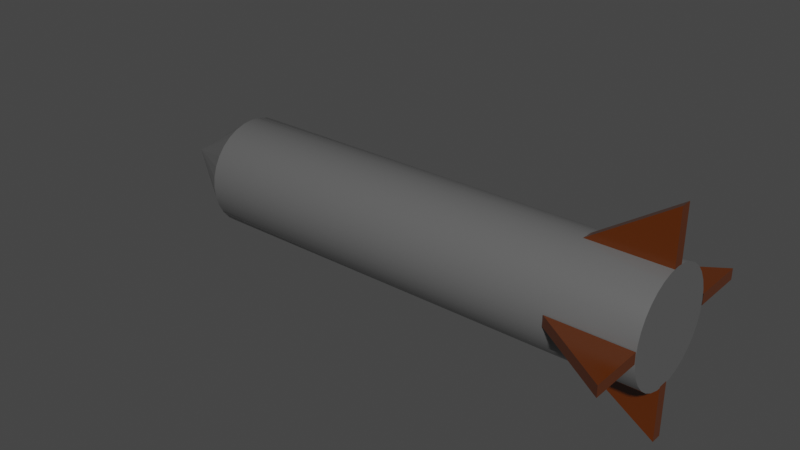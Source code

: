 # Source: Missile01.blend  (saved by Blender 3.2.14; exported with 4.5.12 LTS)
import bpy
from mathutils import Matrix  # noqa: F401  (used for matrix-valued properties, if any)

bpy.ops.wm.read_factory_settings(use_empty=True)
scene = bpy.context.scene
scene.name = 'Scene'

# ---- collections
col_collection = bpy.data.collections.new('Collection'); scene.collection.children.link(col_collection)

# ---- materials (node trees are filled in below, after node groups)
mat_x = bpy.data.materials.new('マテリアル')
mat_x.use_transparent_shadow = False
mat_001 = bpy.data.materials.new('マテリアル.001')
mat_001.use_transparent_shadow = False

# ---- material node trees
mat_x.use_nodes = True; mat_x.node_tree.nodes.clear()
_N = mat_x.node_tree.nodes; _L = mat_x.node_tree.links
n0 = _N.new('ShaderNodeBsdfPrincipled'); n0.name = 'Principled BSDF'; n0.location = (10, 300)
n0.distribution = 'GGX'
n0.subsurface_method = 'RANDOM_WALK_SKIN'
n0.inputs[0].default_value = (0.1188, 0.1188, 0.1188, 1.0)
n0.inputs[2].default_value = 0.2
n0.inputs[3].default_value = 1.45
n0.inputs[13].default_value = 1.0
n0.inputs[27].default_value = (0.0, 0.0, 0.0, 1.0)
n0.inputs[28].default_value = 1.0
n1 = _N.new('ShaderNodeOutputMaterial'); n1.name = 'Material Output'; n1.location = (300, 300)
_L.new(n0.outputs[0], n1.inputs[0])
n1.is_active_output = True
mat_001.use_nodes = True; mat_001.node_tree.nodes.clear()
_N = mat_001.node_tree.nodes; _L = mat_001.node_tree.links
n0 = _N.new('ShaderNodeBsdfPrincipled'); n0.name = 'Principled BSDF'; n0.location = (10, 300)
n0.distribution = 'GGX'
n0.subsurface_method = 'RANDOM_WALK_SKIN'
n0.inputs[0].default_value = (0.1052, 0.02184, 0.0, 1.0)
n0.inputs[2].default_value = 0.2
n0.inputs[3].default_value = 1.45
n0.inputs[13].default_value = 1.0
n0.inputs[27].default_value = (0.0, 0.0, 0.0, 1.0)
n0.inputs[28].default_value = 1.0
n1 = _N.new('ShaderNodeOutputMaterial'); n1.name = 'Material Output'; n1.location = (300, 300)
_L.new(n0.outputs[0], n1.inputs[0])
n1.is_active_output = True

# ---- world
world_world = bpy.data.worlds.new('World'); scene.world = world_world
world_world.use_nodes = True; world_world.node_tree.nodes.clear()
_N = world_world.node_tree.nodes; _L = world_world.node_tree.links
n0 = _N.new('ShaderNodeOutputWorld'); n0.name = 'World Output'; n0.location = (300, 300)
n1 = _N.new('ShaderNodeBackground'); n1.name = 'Background'; n1.location = (10, 300)
n1.inputs[0].default_value = (0.05088, 0.05088, 0.05088, 1.0)
_L.new(n1.outputs[0], n0.inputs[0])
n0.is_active_output = True
world_world.color = (0.05088, 0.05088, 0.05088)
world_world.use_sun_shadow = False
world_world.sun_shadow_jitter_overblur = 0.0

# ---- meshes
me_x = bpy.data.meshes.new('円柱')
me_x.from_pydata([(1.397e-08, -1.863e-08, -1.0), (0.0, 1.0, 1.0), (0.1951, 0.9808, 1.0), (0.3827, 0.9239, 1.0), (0.5556, 0.8315, 1.0), (0.7071, 0.7071, 1.0), (0.8315, 0.5556, 1.0), (0.9239, 0.3827, 1.0), (0.9808, 0.1951, 1.0), (1.0, -4.371e-08, 1.0), (0.9808, -0.1951, 1.0), (0.9239, -0.3827, 1.0), (0.8315, -0.5556, 1.0), (0.7071, -0.7071, 1.0), (0.5556, -0.8315, 1.0), (0.3827, -0.9239, 1.0), (0.1951, -0.9808, 1.0), (-8.742e-08, -1.0, 1.0), (-0.1951, -0.9808, 1.0), (-0.3827, -0.9239, 1.0), (-0.5556, -0.8315, 1.0), (-0.7071, -0.7071, 1.0), (-0.8315, -0.5556, 1.0), (-0.9239, -0.3827, 1.0), (-0.9808, -0.1951, 1.0), (-1.0, 1.192e-08, 1.0), (-0.9808, 0.1951, 1.0), (-0.9239, 0.3827, 1.0), (-0.8315, 0.5556, 1.0), (-0.7071, 0.7071, 1.0), (-0.5556, 0.8315, 1.0), (-0.3827, 0.9239, 1.0), (-0.1951, 0.9808, 1.0), (0.0, 1.0, -0.7), (0.1951, 0.9808, -0.7), (0.3827, 0.9239, -0.7), (0.5556, 0.8315, -0.7), (0.7071, 0.7071, -0.7), (0.8315, 0.5556, -0.7), (0.9239, 0.3827, -0.7), (0.9808, 0.1951, -0.7), (1.0, -4.371e-08, -0.7), (0.9808, -0.1951, -0.7), (0.9239, -0.3827, -0.7), (0.8315, -0.5556, -0.7), (0.7071, -0.7071, -0.7), (0.5556, -0.8315, -0.7), (0.3827, -0.9239, -0.7), (0.1951, -0.9808, -0.7), (-8.742e-08, -1.0, -0.7), (-0.1951, -0.9808, -0.7), (-0.3827, -0.9239, -0.7), (-0.5556, -0.8315, -0.7), (-0.7071, -0.7071, -0.7), (-0.8315, -0.5556, -0.7), (-0.9239, -0.3827, -0.7), (-0.9808, -0.1951, -0.7), (-1.0, 1.192e-08, -0.7), (-0.9808, 0.1951, -0.7), (-0.9239, 0.3827, -0.7), (-0.8315, 0.5556, -0.7), (-0.7071, 0.7071, -0.7), (-0.5556, 0.8315, -0.7), (-0.3827, 0.9239, -0.7), (-0.1951, 0.9808, -0.7)], [], [(33, 1, 2, 34), (34, 2, 3, 35), (35, 3, 4, 36), (36, 4, 5, 37), (37, 5, 6, 38), (38, 6, 7, 39), (39, 7, 8, 40), (40, 8, 9, 41), (41, 9, 10, 42), (42, 10, 11, 43), (43, 11, 12, 44), (44, 12, 13, 45), (45, 13, 14, 46), (46, 14, 15, 47), (47, 15, 16, 48), (48, 16, 17, 49), (49, 17, 18, 50), (50, 18, 19, 51), (51, 19, 20, 52), (52, 20, 21, 53), (53, 21, 22, 54), (54, 22, 23, 55), (55, 23, 24, 56), (56, 24, 25, 57), (57, 25, 26, 58), (58, 26, 27, 59), (59, 27, 28, 60), (60, 28, 29, 61), (61, 29, 30, 62), (62, 30, 31, 63), (2, 1, 32, 31, 30, 29, 28, 27, 26, 25, 24, 23, 22, 21, 20, 19, 18, 17, 16, 15, 14, 13, 12, 11, 10, 9, 8, 7, 6, 5, 4, 3), (63, 31, 32, 64), (64, 32, 1, 33), (0, 64, 33), (0, 63, 64), (0, 62, 63), (0, 61, 62), (0, 60, 61), (0, 59, 60), (0, 58, 59), (0, 57, 58), (0, 56, 57), (0, 55, 56), (0, 54, 55), (0, 53, 54), (0, 52, 53), (0, 51, 52), (0, 50, 51), (0, 49, 50), (0, 48, 49), (0, 47, 48), (0, 46, 47), (0, 45, 46), (0, 44, 45), (0, 43, 44), (0, 42, 43), (0, 41, 42), (0, 40, 41), (0, 39, 40), (0, 38, 39), (0, 37, 38), (0, 36, 37), (0, 35, 36), (0, 34, 35), (0, 33, 34)])
me_x.polygons.foreach_set('use_smooth', [1, 1, 1, 1, 1, 1, 1, 1, 1, 1, 1, 1, 1, 1, 1, 1, 1, 1, 1, 1, 1, 1, 1, 1, 1, 1, 1, 1, 1, 1, 0, 1, 1, 0, 0, 0, 0, 0, 0, 0, 0, 0, 0, 0, 0, 0, 0, 0, 0, 0, 0, 0, 0, 0, 0, 0, 0, 0, 0, 0, 0, 0, 0, 0, 0])
_uv = me_x.uv_layers.new(name='UVマップ')
_uv.uv.foreach_set('vector', [1.0, 0.575, 1.0, 1.0, 0.9688, 1.0, 0.9688, 0.575, 0.9688, 0.575, 0.9688, 1.0, 0.9375, 1.0, 0.9375, 0.575, 0.9375, 0.575, 0.9375, 1.0, 0.9062, 1.0, 0.9062, 0.575, 0.9062, 0.575, 0.9062, 1.0, 0.875, 1.0, 0.875, 0.575, 0.875, 0.575, 0.875, 1.0, 0.8438, 1.0, 0.8438, 0.575, 0.8438, 0.575, 0.8438, 1.0, 0.8125, 1.0, 0.8125, 0.575, 0.8125, 0.575, 0.8125, 1.0, 0.7812, 1.0, 0.7812, 0.575, 0.7812, 0.575, 0.7812, 1.0, 0.75, 1.0, 0.75, 0.575, 0.75, 0.575, 0.75, 1.0, 0.7188, 1.0, 0.7188, 0.575, 0.7188, 0.575, 0.7188, 1.0, 0.6875, 1.0, 0.6875, 0.575, 0.6875, 0.575, 0.6875, 1.0, 0.6562, 1.0, 0.6562, 0.575, 0.6562, 0.575, 0.6562, 1.0, 0.625, 1.0, 0.625, 0.575, 0.625, 0.575, 0.625, 1.0, 0.5938, 1.0, 0.5938, 0.575, 0.5938, 0.575, 0.5938, 1.0, 0.5625, 1.0, 0.5625, 0.575, 0.5625, 0.575, 0.5625, 1.0, 0.5312, 1.0, 0.5312, 0.575, 0.5312, 0.575, 0.5312, 1.0, 0.5, 1.0, 0.5, 0.575, 0.5, 0.575, 0.5, 1.0, 0.4688, 1.0, 0.4688, 0.575, 0.4688, 0.575, 0.4688, 1.0, 0.4375, 1.0, 0.4375, 0.575, 0.4375, 0.575, 0.4375, 1.0, 0.4062, 1.0, 0.4062, 0.575, 0.4062, 0.575, 0.4062, 1.0, 0.375, 1.0, 0.375, 0.575, 0.375, 0.575, 0.375, 1.0, 0.3438, 1.0, 0.3438, 0.575, 0.3438, 0.575, 0.3438, 1.0, 0.3125, 1.0, 0.3125, 0.575, 0.3125, 0.575, 0.3125, 1.0, 0.2812, 1.0, 0.2812, 0.575, 0.2812, 0.575, 0.2812, 1.0, 0.25, 1.0, 0.25, 0.575, 0.25, 0.575, 0.25, 1.0, 0.2188, 1.0, 0.2188, 0.575, 0.2188, 0.575, 0.2188, 1.0, 0.1875, 1.0, 0.1875, 0.575, 0.1875, 0.575, 0.1875, 1.0, 0.1562, 1.0, 0.1562, 0.575, 0.1562, 0.575, 0.1562, 1.0, 0.125, 1.0, 0.125, 0.575, 0.125, 0.575, 0.125, 1.0, 0.09375, 1.0, 0.09375, 0.575, 0.09375, 0.575, 0.09375, 1.0, 0.0625, 1.0, 0.0625, 0.575, 0.2968, 0.4854, 0.25, 0.49, 0.2032, 0.4854, 0.1582, 0.4717, 0.1167, 0.4496, 0.08029, 0.4197, 0.05045, 0.3833, 0.02827, 0.3418, 0.01461, 0.2968, 0.01, 0.25, 0.01461, 0.2032, 0.02827, 0.1582, 0.05045, 0.1167, 0.08029, 0.08029, 0.1167, 0.05045, 0.1582, 0.02827, 0.2032, 0.01461, 0.25, 0.01, 0.2968, 0.01461, 0.3418, 0.02827, 0.3833, 0.05045, 0.4197, 0.08029, 0.4496, 0.1167, 0.4717, 0.1582, 0.4854, 0.2032, 0.49, 0.25, 0.4854, 0.2968, 0.4717, 0.3418, 0.4496, 0.3833, 0.4197, 0.4197, 0.3833, 0.4496, 0.3418, 0.4717, 0.0625, 0.575, 0.0625, 1.0, 0.03125, 1.0, 0.03125, 0.575, 0.03125, 0.575, 0.03125, 1.0, 0.0, 1.0, 0.0, 0.575, 0.03125, 0.5, 0.03125, 0.575, 0.0, 0.575, 0.0625, 0.5, 0.0625, 0.575, 0.03125, 0.575, 0.09375, 0.5, 0.09375, 0.575, 0.0625, 0.575, 0.125, 0.5, 0.125, 0.575, 0.09375, 0.575, 0.1562, 0.5, 0.1562, 0.575, 0.125, 0.575, 0.1875, 0.5, 0.1875, 0.575, 0.1562, 0.575, 0.2188, 0.5, 0.2188, 0.575, 0.1875, 0.575, 0.25, 0.5, 0.25, 0.575, 0.2188, 0.575, 0.2812, 0.5, 0.2812, 0.575, 0.25, 0.575, 0.3125, 0.5, 0.3125, 0.575, 0.2812, 0.575, 0.3438, 0.5, 0.3438, 0.575, 0.3125, 0.575, 0.375, 0.5, 0.375, 0.575, 0.3438, 0.575, 0.4062, 0.5, 0.4062, 0.575, 0.375, 0.575, 0.4375, 0.5, 0.4375, 0.575, 0.4062, 0.575, 0.4688, 0.5, 0.4688, 0.575, 0.4375, 0.575, 0.5, 0.5, 0.5, 0.575, 0.4688, 0.575, 0.5312, 0.5, 0.5312, 0.575, 0.5, 0.575, 0.5625, 0.5, 0.5625, 0.575, 0.5312, 0.575, 0.5938, 0.5, 0.5938, 0.575, 0.5625, 0.575, 0.625, 0.5, 0.625, 0.575, 0.5938, 0.575, 0.6562, 0.5, 0.6562, 0.575, 0.625, 0.575, 0.6875, 0.5, 0.6875, 0.575, 0.6562, 0.575, 0.7188, 0.5, 0.7188, 0.575, 0.6875, 0.575, 0.75, 0.5, 0.75, 0.575, 0.7188, 0.575, 0.7812, 0.5, 0.7812, 0.575, 0.75, 0.575, 0.8125, 0.5, 0.8125, 0.575, 0.7812, 0.575, 0.8438, 0.5, 0.8438, 0.575, 0.8125, 0.575, 0.875, 0.5, 0.875, 0.575, 0.8438, 0.575, 0.9062, 0.5, 0.9062, 0.575, 0.875, 0.575, 0.9375, 0.5, 0.9375, 0.575, 0.9062, 0.575, 0.9688, 0.5, 0.9688, 0.575, 0.9375, 0.575, 1.0, 0.5, 1.0, 0.575, 0.9688, 0.575])
me_x.materials.append(mat_x)
me_x.update()
me_x_1 = bpy.data.meshes.new('平面')
me_x_1.from_pydata([(-1.0, -0.3333, -0.1), (0.5, -0.3333, -0.1), (0.5, 0.6667, -0.1), (-1.0, -0.3333, 0.1), (0.5, -0.3333, 0.1), (0.5, 0.6667, 0.1)], [], [(1, 0, 2), (4, 5, 3), (2, 0, 3, 5), (1, 2, 5, 4)])
_uv = me_x_1.uv_layers.new(name='UVマップ')
_uv.uv.foreach_set('vector', [0.0, 0.0, 0.0, 0.0, 0.0, 0.0, 0.0, 0.0, 0.0, 0.0, 0.0, 0.0, 0.0, 0.0, 0.0, 0.0, 0.0, 0.0, 0.0, 0.0, 0.0, 0.0, 0.0, 0.0, 0.0, 0.0, 0.0, 0.0])
me_x_1.materials.append(mat_001)
me_x_1.update()

# ---- objects
ob_x = bpy.data.objects.new('円柱', me_x)
ob_x_1 = bpy.data.objects.new('平面', me_x_1)
ob_001 = bpy.data.objects.new('平面.001', me_x_1)
ob_002 = bpy.data.objects.new('平面.002', me_x_1)
ob_003 = bpy.data.objects.new('平面.003', me_x_1)

# ---- transforms, parenting, visibility, modifiers, constraints
ob_x.location = (0.0, 0.0, 0.0)
ob_x.rotation_euler = (-0.0, 1.571, 0.0)
ob_x.scale = (1.0, 1.0, 5.0)
ob_x_1.location = (4.5, 1.343, 7.451e-09)
ob_001.location = (4.5, 0.0, 1.3)
ob_001.rotation_euler = (1.571, -0.0, 0.0)
ob_002.location = (4.5, -1.343, 7.451e-09)
ob_002.scale = (1.0, -1.0, 1.0)
ob_003.location = (4.5, 0.0, -1.3)
ob_003.rotation_euler = (1.571, -0.0, 0.0)
ob_003.scale = (1.0, -1.0, 1.0)

# ---- collection membership
col_collection.objects.link(ob_x)
col_collection.objects.link(ob_x_1)
col_collection.objects.link(ob_001)
col_collection.objects.link(ob_002)
col_collection.objects.link(ob_003)

# ---- scene / render settings (as saved in the file)
scene.frame_start = 1; scene.frame_end = 250; scene.frame_set(1)
scene.render.engine = 'BLENDER_EEVEE_NEXT'
scene.cycles.sampling_pattern = 'TABULATED_SOBOL'
scene.cycles.use_light_tree = False
scene.view_settings.view_transform = 'Filmic'
bpy.context.view_layer.update()

# ---- added for rendering (the .blend has no active camera and no usable light): camera, sun
cam_auto = bpy.data.cameras.new('AutoCamera')
cam_auto.lens = 50.0
cam_auto.sensor_width = 36.0
cam_auto.clip_end = 1000.0
ob_auto_camera = bpy.data.objects.new('AutoCamera', cam_auto)
scene.collection.objects.link(ob_auto_camera)
ob_auto_camera.location = (10.6147, -12.7376, 8.49172)
ob_auto_camera.rotation_euler = (1.09748, -7.21219e-08, 0.694738)
scene.camera = ob_auto_camera
light_auto_sun = bpy.data.lights.new('AutoSun', 'SUN')
light_auto_sun.energy = 3.0
light_auto_sun.angle = 0.0523599
ob_auto_sun = bpy.data.objects.new('AutoSun', light_auto_sun)
scene.collection.objects.link(ob_auto_sun)
ob_auto_sun.rotation_euler = (0.872665, 0.174533, 0.523599)
bpy.context.view_layer.update()
